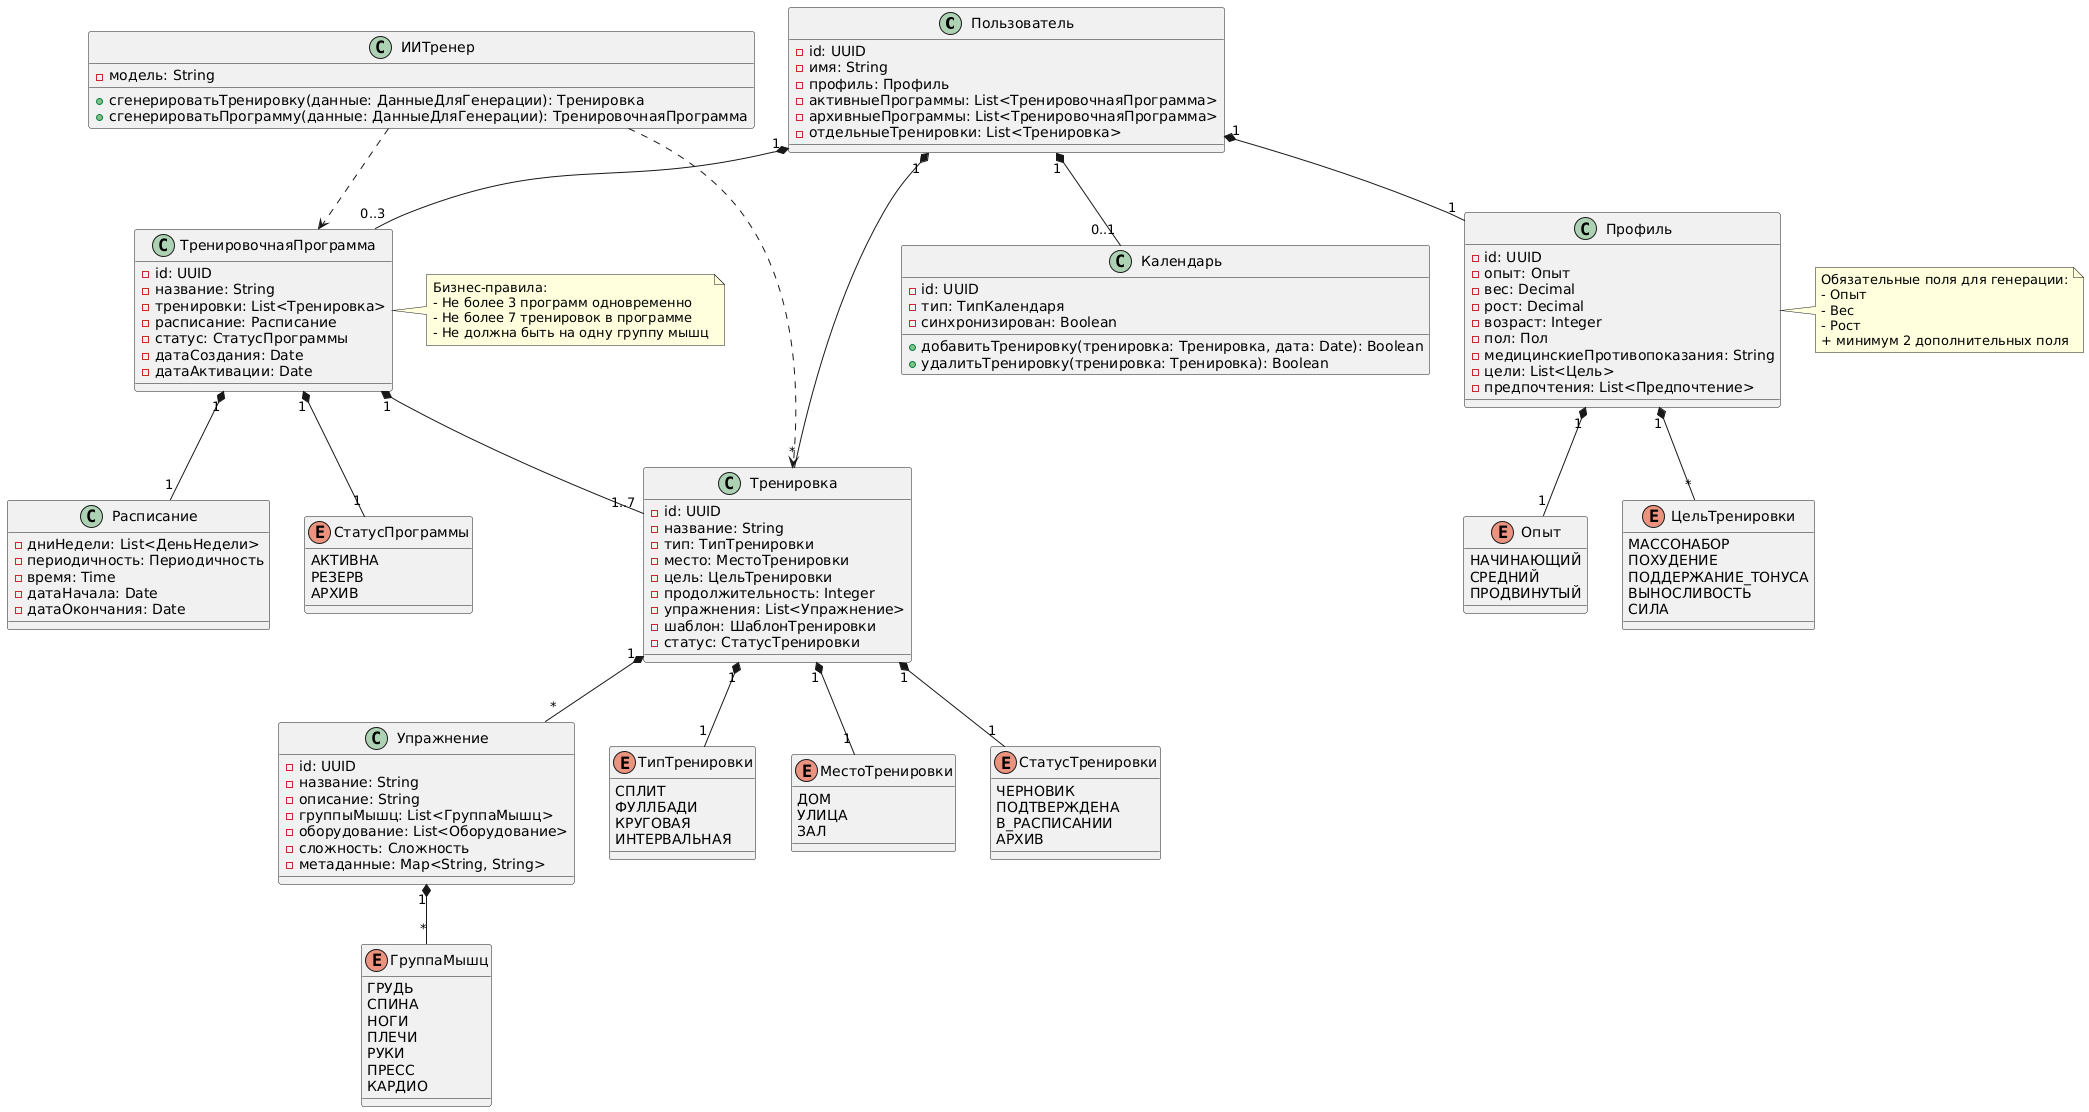

The diagram above was rendered by PlantUML. Its source (embedded in the PNG):
@startuml
class Пользователь {
  - id: UUID
  - имя: String
  - профиль: Профиль
  - активныеПрограммы: List<ТренировочнаяПрограмма>
  - архивныеПрограммы: List<ТренировочнаяПрограмма>
  - отдельныеТренировки: List<Тренировка>
}

class Профиль {
  - id: UUID
  - опыт: Опыт
  - вес: Decimal
  - рост: Decimal
  - возраст: Integer
  - пол: Пол
  - медицинскиеПротивопоказания: String
  - цели: List<Цель>
  - предпочтения: List<Предпочтение>
}

class ИИТренер {
  - модель: String
  + сгенерироватьТренировку(данные: ДанныеДляГенерации): Тренировка
  + сгенерироватьПрограмму(данные: ДанныеДляГенерации): ТренировочнаяПрограмма
}

class Тренировка {
  - id: UUID
  - название: String
  - тип: ТипТренировки
  - место: МестоТренировки
  - цель: ЦельТренировки
  - продолжительность: Integer
  - упражнения: List<Упражнение>
  - шаблон: ШаблонТренировки
  - статус: СтатусТренировки
}

class ТренировочнаяПрограмма {
  - id: UUID
  - название: String
  - тренировки: List<Тренировка>
  - расписание: Расписание
  - статус: СтатусПрограммы
  - датаСоздания: Date
  - датаАктивации: Date
}

class Упражнение {
  - id: UUID
  - название: String
  - описание: String
  - группыМышц: List<ГруппаМышц>
  - оборудование: List<Оборудование>
  - сложность: Сложность
  - метаданные: Map<String, String>
}

class Календарь {
  - id: UUID
  - тип: ТипКалендаря
  - синхронизирован: Boolean
  + добавитьТренировку(тренировка: Тренировка, дата: Date): Boolean
  + удалитьТренировку(тренировка: Тренировка): Boolean
}

class Расписание {
  - дниНедели: List<ДеньНедели>
  - периодичность: Периодичность
  - время: Time
  - датаНачала: Date
  - датаОкончания: Date
}

enum ТипТренировки {
  СПЛИТ
  ФУЛЛБАДИ
  КРУГОВАЯ
  ИНТЕРВАЛЬНАЯ
}

enum МестоТренировки {
  ДОМ
  УЛИЦА
  ЗАЛ
}

enum ЦельТренировки {
  МАССОНАБОР
  ПОХУДЕНИЕ
  ПОДДЕРЖАНИЕ_ТОНУСА
  ВЫНОСЛИВОСТЬ
  СИЛА
}

enum ГруппаМышц {
  ГРУДЬ
  СПИНА
  НОГИ
  ПЛЕЧИ
  РУКИ
  ПРЕСС
  КАРДИО
}

enum СтатусТренировки {
  ЧЕРНОВИК
  ПОДТВЕРЖДЕНА
  В_РАСПИСАНИИ
  АРХИВ
}

enum СтатусПрограммы {
  АКТИВНА
  РЕЗЕРВ
  АРХИВ
}

enum Опыт {
  НАЧИНАЮЩИЙ
  СРЕДНИЙ
  ПРОДВИНУТЫЙ
}

Пользователь "1" *-- "1" Профиль
Пользователь "1" *-- "0..3" ТренировочнаяПрограмма
Пользователь "1" *-- "*" Тренировка
ТренировочнаяПрограмма "1" *-- "1..7" Тренировка
Тренировка "1" *-- "*" Упражнение
Упражнение "1" *-- "*" ГруппаМышц
Профиль "1" *-- "*" ЦельТренировки
Профиль "1" *-- "1" Опыт
Тренировка "1" *-- "1" СтатусТренировки 
Тренировка "1" *-- "1" ТипТренировки 
Тренировка "1" *-- "1" МестоТренировки 
ТренировочнаяПрограмма "1" *-- "1" СтатусПрограммы 
ИИТренер ..> Тренировка
ИИТренер ..> ТренировочнаяПрограмма
Пользователь "1" *-- "0..1" Календарь
ТренировочнаяПрограмма "1" *-- "1" Расписание

note right of ТренировочнаяПрограмма
  Бизнес-правила:
  - Не более 3 программ одновременно
  - Не более 7 тренировок в программе
  - Не должна быть на одну группу мышц
end note

note right of Профиль
  Обязательные поля для генерации:
  - Опыт
  - Вес
  - Рост
  + минимум 2 дополнительных поля
end note
@enduml